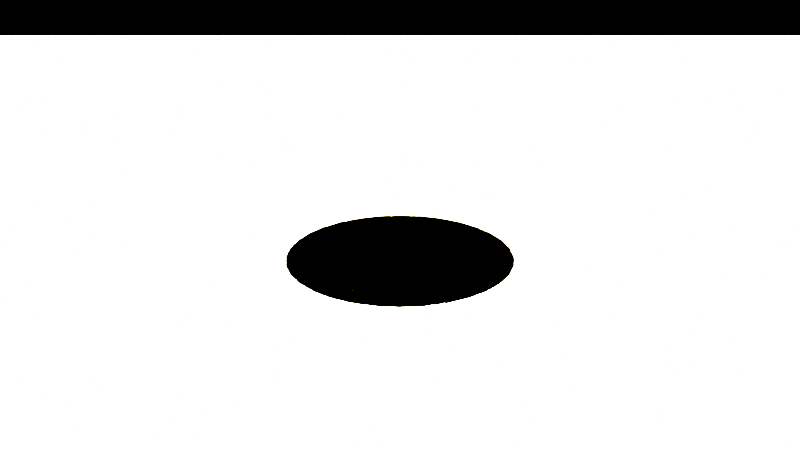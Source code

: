 # Source: kings_regret.blend  (saved by Blender 5.1.30; exported with 4.5.12 LTS)
import bpy
from mathutils import Matrix  # noqa: F401  (used for matrix-valued properties, if any)

bpy.ops.wm.read_factory_settings(use_empty=True)
scene = bpy.context.scene
scene.name = 'Scene'

# ---- collections
col_collection = bpy.data.collections.new('Collection'); scene.collection.children.link(col_collection)
col_kingsregret = bpy.data.collections.new('KingsRegret'); scene.collection.children.link(col_kingsregret)
col_act1_goldenera = bpy.data.collections.new('Act1_GoldenEra'); col_kingsregret.children.link(col_act1_goldenera)
col_shot_01_fadein_establish = bpy.data.collections.new('Shot_01_FadeIn_Establish'); col_act1_goldenera.children.link(col_shot_01_fadein_establish)
col_shot_02_dolly_table = bpy.data.collections.new('Shot_02_Dolly_Table'); col_act1_goldenera.children.link(col_shot_02_dolly_table)
col_shot_03_hands_token = bpy.data.collections.new('Shot_03_Hands_Token'); col_act1_goldenera.children.link(col_shot_03_hands_token)
col_shot_04_twoshot = bpy.data.collections.new('Shot_04_TwoShot'); col_act1_goldenera.children.link(col_shot_04_twoshot)
col_shot_05_eyesmeeting_peak = bpy.data.collections.new('Shot_05_EyesMeeting_PEAK'); col_act1_goldenera.children.link(col_shot_05_eyesmeeting_peak)
col_shot_09_flashback_smile = bpy.data.collections.new('Shot_09_Flashback_Smile'); col_act1_goldenera.children.link(col_shot_09_flashback_smile)
col_act2_transgression = bpy.data.collections.new('Act2_Transgression'); col_kingsregret.children.link(col_act2_transgression)
col_shot_06_lightingshift = bpy.data.collections.new('Shot_06_LightingShift'); col_act2_transgression.children.link(col_shot_06_lightingshift)
col_shot_07_hereaches = bpy.data.collections.new('Shot_07_HeReaches'); col_act2_transgression.children.link(col_shot_07_hereaches)
col_shot_08_vanishing_token = bpy.data.collections.new('Shot_08_Vanishing_Token'); col_act2_transgression.children.link(col_shot_08_vanishing_token)
col_act3_penance = bpy.data.collections.new('Act3_Penance'); col_kingsregret.children.link(col_act3_penance)
col_shot_10_rain_walk = bpy.data.collections.new('Shot_10_Rain_Walk'); col_act3_penance.children.link(col_shot_10_rain_walk)
col_shot_11_dream_vision = bpy.data.collections.new('Shot_11_Dream_Vision'); col_act3_penance.children.link(col_shot_11_dream_vision)
col_shot_12_meditation = bpy.data.collections.new('Shot_12_Meditation'); col_act3_penance.children.link(col_shot_12_meditation)
col_shot_13_montage = bpy.data.collections.new('Shot_13_Montage'); col_act3_penance.children.link(col_shot_13_montage)
col_shot_14_dream_peak = bpy.data.collections.new('Shot_14_Dream_Peak'); col_act3_penance.children.link(col_shot_14_dream_peak)
col_act4_rebirth = bpy.data.collections.new('Act4_Rebirth'); col_kingsregret.children.link(col_act4_rebirth)
col_shot_15_kumari_appears_peak = bpy.data.collections.new('Shot_15_Kumari_Appears_PEAK'); col_act4_rebirth.children.link(col_shot_15_kumari_appears_peak)
col_shot_16_people_bow = bpy.data.collections.new('Shot_16_People_Bow'); col_act4_rebirth.children.link(col_shot_16_people_bow)
col_shot_17_epilogue_token = bpy.data.collections.new('Shot_17_Epilogue_Token'); col_act4_rebirth.children.link(col_shot_17_epilogue_token)
col_cameras = bpy.data.collections.new('Cameras'); col_kingsregret.children.link(col_cameras)
col_lights = bpy.data.collections.new('Lights'); col_kingsregret.children.link(col_lights)
col_reference = bpy.data.collections.new('Reference'); col_kingsregret.children.link(col_reference)

# ---- materials (node trees are filled in below, after node groups)
mat_c_gold_trim = bpy.data.materials.new('C_Gold_Trim')

# ---- material node trees
mat_c_gold_trim.use_nodes = True; mat_c_gold_trim.node_tree.nodes.clear()
_N = mat_c_gold_trim.node_tree.nodes; _L = mat_c_gold_trim.node_tree.links
n0 = _N.new('ShaderNodeBsdfPrincipled'); n0.name = 'Principled BSDF'; n0.location = (-200, 100)
n0.inputs[0].default_value = (0.831, 0.686, 0.216, 1.0)
n1 = _N.new('ShaderNodeOutputMaterial'); n1.name = 'Material Output'; n1.location = (200, 100)
_L.new(n0.outputs[0], n1.inputs[0])
n1.is_active_output = True

# ---- world
world_world = bpy.data.worlds.new('World'); scene.world = world_world
world_world.use_nodes = True; world_world.node_tree.nodes.clear()
_N = world_world.node_tree.nodes; _L = world_world.node_tree.links
n0 = _N.new('ShaderNodeOutputWorld'); n0.name = 'World Output'; n0.location = (200, 100)
n1 = _N.new('ShaderNodeBackground'); n1.name = 'Background'; n1.location = (-200, 100)
n1.inputs[0].default_value = (0.0, 0.0, 0.0, 1.0)
n1.inputs[1].default_value = 0.0
_L.new(n1.outputs[0], n0.inputs[0])
n0.is_active_output = True
world_world.color = (0.05088, 0.05088, 0.05088)
world_world.sun_shadow_jitter_overblur = 0.0

# ---- cameras
cam_camera = bpy.data.cameras.new('Camera')
cam_camera.clip_end = 100.0
cam_camera.ortho_scale = 7.314
cam_cam_s01_fadein_establish = bpy.data.cameras.new('Cam_S01_FadeIn_Establish')
cam_cam_s01_fadein_establish.lens = 35.0
cam_cam_s02_dolly_table = bpy.data.cameras.new('Cam_S02_Dolly_Table')
cam_cam_s03_hands_token = bpy.data.cameras.new('Cam_S03_Hands_Token')
cam_cam_s04_twoshot = bpy.data.cameras.new('Cam_S04_TwoShot')
cam_cam_s05_eyesmeeting_peak = bpy.data.cameras.new('Cam_S05_EyesMeeting_PEAK')
cam_cam_s05_eyesmeeting_peak.lens = 85.0
cam_cam_s09_flashback_smile = bpy.data.cameras.new('Cam_S09_Flashback_Smile')
cam_cam_s09_flashback_smile.lens = 85.0
cam_cam_s06_lightingshift = bpy.data.cameras.new('Cam_S06_LightingShift')
cam_cam_s06_lightingshift.lens = 85.0
cam_cam_s07_hereaches = bpy.data.cameras.new('Cam_S07_HeReaches')
cam_cam_s08_vanishing_token = bpy.data.cameras.new('Cam_S08_Vanishing_Token')
cam_cam_s10_rain_walk = bpy.data.cameras.new('Cam_S10_Rain_Walk')
cam_cam_s11_dream_vision = bpy.data.cameras.new('Cam_S11_Dream_Vision')
cam_cam_s12_meditation = bpy.data.cameras.new('Cam_S12_Meditation')
cam_cam_s13_montage = bpy.data.cameras.new('Cam_S13_Montage')
cam_cam_s13_montage.lens = 85.0
cam_cam_s14_dream_peak = bpy.data.cameras.new('Cam_S14_Dream_Peak')
cam_cam_s15_kumari_appears_peak = bpy.data.cameras.new('Cam_S15_Kumari_Appears_PEAK')
cam_cam_s16_people_bow = bpy.data.cameras.new('Cam_S16_People_Bow')
cam_cam_s16_people_bow.lens = 35.0
cam_cam_s17_epilogue_token = bpy.data.cameras.new('Cam_S17_Epilogue_Token')
cam_camera_master = bpy.data.cameras.new('Camera_Master')

# ---- lights
light_light = bpy.data.lights.new('Light', 'POINT')
light_light.energy = 1000.0
light_light.shadow_soft_size = 0.1
light_l1_key = bpy.data.lights.new('L1_Key', 'SUN')
light_l1_key.color = (1.0, 0.9, 0.5)
light_l1_key.energy = 1500.0
light_l1_fill = bpy.data.lights.new('L1_Fill', 'SUN')
light_l1_fill.color = (0.95, 0.85, 0.7)
light_l1_fill.energy = 600.0
light_l1_rim = bpy.data.lights.new('L1_Rim', 'POINT')
light_l1_rim.color = (1.0, 0.8, 0.3)
light_l1_rim.energy = 500.0
light_l2_key = bpy.data.lights.new('L2_Key', 'SUN')
light_l2_key.color = (0.6, 0.8, 1.0)
light_l2_key.energy = 1000.0
light_l2_fill = bpy.data.lights.new('L2_Fill', 'SUN')
light_l2_fill.color = (0.7, 0.8, 0.9)
light_l2_fill.energy = 200.0
light_l3_lamp = bpy.data.lights.new('L3_Lamp', 'POINT')
light_l3_lamp.color = (1.0, 0.7, 0.3)
light_l3_lamp.energy = 800.0
light_l3_ambient = bpy.data.lights.new('L3_Ambient', 'SUN')
light_l3_ambient.color = (0.5, 0.6, 0.7)
light_l3_ambient.energy = 100.0
light_l4_key = bpy.data.lights.new('L4_Key', 'SUN')
light_l4_key.color = (1.0, 0.85, 0.6)
light_l4_key.energy = 1200.0
light_l4_fill = bpy.data.lights.new('L4_Fill', 'SUN')
light_l4_fill.color = (0.85, 0.75, 0.95)
light_l4_fill.energy = 700.0

# ---- meshes
me_ref_gametable_mesh = bpy.data.meshes.new('REF_GameTable_Mesh')
me_ref_gametable_mesh.from_pydata([(0.0, 0.9, 0.0), (0.0, 0.9, 0.0), (-0.1756, 0.8827, 0.0), (-0.3444, 0.8315, 0.0), (-0.5, 0.7483, 0.0), (-0.6364, 0.6364, 0.0), (-0.7483, 0.5, 0.0), (-0.8315, 0.3444, 0.0), (-0.8827, 0.1756, 0.0), (-0.9, 0.0, 0.0), (-0.8827, -0.1756, 0.0), (-0.8315, -0.3444, 0.0), (-0.7483, -0.5, 0.0), (-0.6364, -0.6364, 0.0), (-0.5, -0.7483, 0.0), (-0.3444, -0.8315, 0.0), (-0.1756, -0.8827, 0.0), (0.0, -0.9, 0.0), (0.1756, -0.8827, 0.0), (0.3444, -0.8315, 0.0), (0.5, -0.7483, 0.0), (0.6364, -0.6364, 0.0), (0.7483, -0.5, 0.0), (0.8315, -0.3444, 0.0), (0.8827, -0.1756, 0.0), (0.9, 0.0, 0.0), (0.8827, 0.1756, 0.0), (0.8315, 0.3444, 0.0), (0.7483, 0.5, 0.0), (0.6364, 0.6364, 0.0), (0.5, 0.7483, 0.0), (0.3444, 0.8315, 0.0), (0.1756, 0.8827, 0.0), (-0.1756, 0.8827, 0.0), (-0.3444, 0.8315, 0.0), (-0.5, 0.7483, 0.0), (-0.6364, 0.6364, 0.0), (-0.7483, 0.5, 0.0), (-0.8315, 0.3444, 0.0), (-0.8827, 0.1756, 0.0), (-0.9, 0.0, 0.0), (-0.8827, -0.1756, 0.0), (-0.8315, -0.3444, 0.0), (-0.7483, -0.5, 0.0), (-0.6364, -0.6364, 0.0), (-0.5, -0.7483, 0.0), (-0.3444, -0.8315, 0.0), (-0.1756, -0.8827, 0.0), (0.0, -0.9, 0.0), (0.1756, -0.8827, 0.0), (0.3444, -0.8315, 0.0), (0.5, -0.7483, 0.0), (0.6364, -0.6364, 0.0), (0.7483, -0.5, 0.0), (0.8315, -0.3444, 0.0), (0.8827, -0.1756, 0.0), (0.9, 0.0, 0.0), (0.8827, 0.1756, 0.0), (0.8315, 0.3444, 0.0), (0.7483, 0.5, 0.0), (0.6364, 0.6364, 0.0), (0.5, 0.7483, 0.0), (0.3444, 0.8315, 0.0), (0.1756, 0.8827, 0.0)], [], [(7, 8, 39, 38), (1, 2, 33, 0), (20, 21, 52, 51), (13, 14, 45, 44), (6, 7, 38, 37), (26, 27, 58, 57), (19, 20, 51, 50), (12, 13, 44, 43), (32, 1, 0, 63), (5, 6, 37, 36), (25, 26, 57, 56), (18, 19, 50, 49), (11, 12, 43, 42), (31, 32, 63, 62), (4, 5, 36, 35), (24, 25, 56, 55), (17, 18, 49, 48), (10, 11, 42, 41), (30, 31, 62, 61), (3, 4, 35, 34), (23, 24, 55, 54), (16, 17, 48, 47), (9, 10, 41, 40), (29, 30, 61, 60), (2, 3, 34, 33), (22, 23, 54, 53), (15, 16, 47, 46), (8, 9, 40, 39), (28, 29, 60, 59), (21, 22, 53, 52), (0, 33, 34, 35, 36, 37, 38, 39, 40, 41, 42, 43, 44, 45, 46, 47, 48, 49, 50, 51, 52, 53, 54, 55, 56, 57, 58, 59, 60, 61, 62, 63), (27, 28, 59, 58), (1, 32, 31, 30, 29, 28, 27, 26, 25, 24, 23, 22, 21, 20, 19, 18, 17, 16, 15, 14, 13, 12, 11, 10, 9, 8, 7, 6, 5, 4, 3, 2), (14, 15, 46, 45)])
me_ref_gametable_mesh.materials.append(mat_c_gold_trim)
me_ref_gametable_mesh.update()
me_ref_floor_mesh = bpy.data.meshes.new('REF_Floor_Mesh')
me_ref_floor_mesh.from_pydata([(-8.0, -8.0, 0.0), (8.0, -8.0, 0.0), (-8.0, 8.0, 0.0), (8.0, 8.0, 0.0)], [], [(0, 1, 3, 2)])
me_ref_floor_mesh.update()

# ---- objects
ob_light = bpy.data.objects.new('Light', light_light)
ob_camera = bpy.data.objects.new('Camera', cam_camera)
ob_gp_s01_fadein_establish = bpy.data.objects.new('GP_S01_FadeIn_Establish', None)
ob_cam_s01_fadein_establish = bpy.data.objects.new('Cam_S01_FadeIn_Establish', cam_cam_s01_fadein_establish)
ob_gp_s02_dolly_table = bpy.data.objects.new('GP_S02_Dolly_Table', None)
ob_cam_s02_dolly_table = bpy.data.objects.new('Cam_S02_Dolly_Table', cam_cam_s02_dolly_table)
ob_gp_s03_hands_token = bpy.data.objects.new('GP_S03_Hands_Token', None)
ob_cam_s03_hands_token = bpy.data.objects.new('Cam_S03_Hands_Token', cam_cam_s03_hands_token)
ob_gp_s04_twoshot = bpy.data.objects.new('GP_S04_TwoShot', None)
ob_cam_s04_twoshot = bpy.data.objects.new('Cam_S04_TwoShot', cam_cam_s04_twoshot)
ob_gp_s05_eyesmeeting_peak = bpy.data.objects.new('GP_S05_EyesMeeting_PEAK', None)
ob_cam_s05_eyesmeeting_peak = bpy.data.objects.new('Cam_S05_EyesMeeting_PEAK', cam_cam_s05_eyesmeeting_peak)
ob_gp_s09_flashback_smile = bpy.data.objects.new('GP_S09_Flashback_Smile', None)
ob_cam_s09_flashback_smile = bpy.data.objects.new('Cam_S09_Flashback_Smile', cam_cam_s09_flashback_smile)
ob_gp_s06_lightingshift = bpy.data.objects.new('GP_S06_LightingShift', None)
ob_cam_s06_lightingshift = bpy.data.objects.new('Cam_S06_LightingShift', cam_cam_s06_lightingshift)
ob_gp_s07_hereaches = bpy.data.objects.new('GP_S07_HeReaches', None)
ob_cam_s07_hereaches = bpy.data.objects.new('Cam_S07_HeReaches', cam_cam_s07_hereaches)
ob_gp_s08_vanishing_token = bpy.data.objects.new('GP_S08_Vanishing_Token', None)
ob_cam_s08_vanishing_token = bpy.data.objects.new('Cam_S08_Vanishing_Token', cam_cam_s08_vanishing_token)
ob_gp_s10_rain_walk = bpy.data.objects.new('GP_S10_Rain_Walk', None)
ob_cam_s10_rain_walk = bpy.data.objects.new('Cam_S10_Rain_Walk', cam_cam_s10_rain_walk)
ob_gp_s11_dream_vision = bpy.data.objects.new('GP_S11_Dream_Vision', None)
ob_cam_s11_dream_vision = bpy.data.objects.new('Cam_S11_Dream_Vision', cam_cam_s11_dream_vision)
ob_gp_s12_meditation = bpy.data.objects.new('GP_S12_Meditation', None)
ob_cam_s12_meditation = bpy.data.objects.new('Cam_S12_Meditation', cam_cam_s12_meditation)
ob_gp_s13_montage = bpy.data.objects.new('GP_S13_Montage', None)
ob_cam_s13_montage = bpy.data.objects.new('Cam_S13_Montage', cam_cam_s13_montage)
ob_gp_s14_dream_peak = bpy.data.objects.new('GP_S14_Dream_Peak', None)
ob_cam_s14_dream_peak = bpy.data.objects.new('Cam_S14_Dream_Peak', cam_cam_s14_dream_peak)
ob_gp_s15_kumari_appears_peak = bpy.data.objects.new('GP_S15_Kumari_Appears_PEAK', None)
ob_cam_s15_kumari_appears_peak = bpy.data.objects.new('Cam_S15_Kumari_Appears_PEAK', cam_cam_s15_kumari_appears_peak)
ob_gp_s16_people_bow = bpy.data.objects.new('GP_S16_People_Bow', None)
ob_cam_s16_people_bow = bpy.data.objects.new('Cam_S16_People_Bow', cam_cam_s16_people_bow)
ob_gp_s17_epilogue_token = bpy.data.objects.new('GP_S17_Epilogue_Token', None)
ob_cam_s17_epilogue_token = bpy.data.objects.new('Cam_S17_Epilogue_Token', cam_cam_s17_epilogue_token)
ob_camera_master = bpy.data.objects.new('Camera_Master', cam_camera_master)
ob_l1_key = bpy.data.objects.new('L1_Key', light_l1_key)
ob_l1_fill = bpy.data.objects.new('L1_Fill', light_l1_fill)
ob_l1_rim = bpy.data.objects.new('L1_Rim', light_l1_rim)
ob_l2_key = bpy.data.objects.new('L2_Key', light_l2_key)
ob_l2_fill = bpy.data.objects.new('L2_Fill', light_l2_fill)
ob_l3_lamp = bpy.data.objects.new('L3_Lamp', light_l3_lamp)
ob_l3_ambient = bpy.data.objects.new('L3_Ambient', light_l3_ambient)
ob_l4_key = bpy.data.objects.new('L4_Key', light_l4_key)
ob_l4_fill = bpy.data.objects.new('L4_Fill', light_l4_fill)
ob_ref_gametable = bpy.data.objects.new('REF_GameTable', me_ref_gametable_mesh)
ob_ref_floor = bpy.data.objects.new('REF_Floor', me_ref_floor_mesh)
ob_ref_kingposition = bpy.data.objects.new('REF_KingPosition', None)
ob_ref_talejuposition = bpy.data.objects.new('REF_TalejuPosition', None)

# ---- transforms, parenting, visibility, modifiers, constraints
ob_light.location = (4.076, 1.005, 5.904)
ob_light.rotation_euler = (0.6503, 0.05522, 1.866)
ob_light.lock_rotations_4d = False
ob_light.empty_display_type = 'ARROWS'
ob_light.color = (0.0, 0.0, 0.0, 0.0)
ob_light.lineart.crease_threshold = 0.0
ob_camera.location = (7.359, -6.926, 4.958)
ob_camera.rotation_euler = (1.109, 0.0, 0.8149)
ob_camera.lock_rotations_4d = False
ob_camera.empty_display_type = 'ARROWS'
ob_camera.color = (0.0, 0.0, 0.0, 0.0)
ob_camera.display_type = 'WIRE'
ob_camera.lineart.crease_threshold = 0.0
ob_gp_s01_fadein_establish.location = (0.0, 0.0, 0.0)
ob_gp_s01_fadein_establish.empty_image_offset = (0.0, 0.0)
ob_gp_s01_fadein_establish.use_grease_pencil_lights = True
ob_cam_s01_fadein_establish.location = (0.0, -12.0, 5.0)
ob_cam_s01_fadein_establish.rotation_euler = (1.187, 0.0, 0.0)
ob_gp_s02_dolly_table.location = (0.0, 0.0, 0.0)
ob_gp_s02_dolly_table.empty_image_offset = (0.0, 0.0)
ob_gp_s02_dolly_table.use_grease_pencil_lights = True
ob_cam_s02_dolly_table.location = (0.0, -9.0, 4.0)
ob_cam_s02_dolly_table.rotation_euler = (1.222, 0.0, 0.0)
ob_gp_s03_hands_token.location = (0.0, 0.0, 0.0)
ob_gp_s03_hands_token.empty_image_offset = (0.0, 0.0)
ob_gp_s03_hands_token.use_grease_pencil_lights = True
ob_cam_s03_hands_token.location = (0.2, -6.5, 3.0)
ob_cam_s03_hands_token.rotation_euler = (1.257, 0.0, 0.0)
ob_gp_s04_twoshot.location = (0.0, 0.0, 0.0)
ob_gp_s04_twoshot.empty_image_offset = (0.0, 0.0)
ob_gp_s04_twoshot.use_grease_pencil_lights = True
ob_cam_s04_twoshot.location = (0.2, -6.5, 3.0)
ob_cam_s04_twoshot.rotation_euler = (1.257, 0.0, 0.0)
ob_gp_s05_eyesmeeting_peak.location = (0.0, 0.0, 0.0)
ob_gp_s05_eyesmeeting_peak.empty_image_offset = (0.0, 0.0)
ob_gp_s05_eyesmeeting_peak.use_grease_pencil_lights = True
ob_cam_s05_eyesmeeting_peak.location = (0.0, -4.0, 2.5)
ob_cam_s05_eyesmeeting_peak.rotation_euler = (1.309, 0.0, 0.0)
ob_gp_s09_flashback_smile.location = (0.0, 0.0, 0.0)
ob_gp_s09_flashback_smile.empty_image_offset = (0.0, 0.0)
ob_gp_s09_flashback_smile.use_grease_pencil_lights = True
ob_cam_s09_flashback_smile.location = (0.0, -4.0, 2.5)
ob_cam_s09_flashback_smile.rotation_euler = (1.309, 0.0, 0.0)
ob_gp_s06_lightingshift.location = (0.0, 0.0, 0.0)
ob_gp_s06_lightingshift.empty_image_offset = (0.0, 0.0)
ob_gp_s06_lightingshift.use_grease_pencil_lights = True
ob_cam_s06_lightingshift.location = (0.0, -4.0, 2.5)
ob_cam_s06_lightingshift.rotation_euler = (1.309, 0.0, 0.0)
ob_gp_s07_hereaches.location = (0.0, 0.0, 0.0)
ob_gp_s07_hereaches.empty_image_offset = (0.0, 0.0)
ob_gp_s07_hereaches.use_grease_pencil_lights = True
ob_cam_s07_hereaches.location = (0.2, -6.5, 3.0)
ob_cam_s07_hereaches.rotation_euler = (1.257, 0.0, 0.0)
ob_gp_s08_vanishing_token.location = (0.0, 0.0, 0.0)
ob_gp_s08_vanishing_token.empty_image_offset = (0.0, 0.0)
ob_gp_s08_vanishing_token.use_grease_pencil_lights = True
ob_cam_s08_vanishing_token.location = (0.0, -5.0, 3.0)
ob_cam_s08_vanishing_token.rotation_euler = (1.257, 0.0, 0.0)
ob_gp_s10_rain_walk.location = (0.0, 0.0, 0.0)
ob_gp_s10_rain_walk.empty_image_offset = (0.0, 0.0)
ob_gp_s10_rain_walk.use_grease_pencil_lights = True
ob_cam_s10_rain_walk.location = (-3.0, -6.0, 2.8)
ob_cam_s10_rain_walk.rotation_euler = (1.292, 0.0, 0.2618)
ob_gp_s11_dream_vision.location = (0.0, 0.0, 0.0)
ob_gp_s11_dream_vision.empty_image_offset = (0.0, 0.0)
ob_gp_s11_dream_vision.use_grease_pencil_lights = True
ob_cam_s11_dream_vision.location = (0.5, -5.5, 2.5)
ob_cam_s11_dream_vision.rotation_euler = (1.309, 0.0, -0.08727)
ob_gp_s12_meditation.location = (0.0, 0.0, 0.0)
ob_gp_s12_meditation.empty_image_offset = (0.0, 0.0)
ob_gp_s12_meditation.use_grease_pencil_lights = True
ob_cam_s12_meditation.location = (0.5, -5.5, 2.5)
ob_cam_s12_meditation.rotation_euler = (1.309, 0.0, -0.08727)
ob_gp_s13_montage.location = (0.0, 0.0, 0.0)
ob_gp_s13_montage.empty_image_offset = (0.0, 0.0)
ob_gp_s13_montage.use_grease_pencil_lights = True
ob_cam_s13_montage.location = (0.0, -2.5, 1.8)
ob_cam_s13_montage.rotation_euler = (1.396, 0.0, 0.0)
ob_gp_s14_dream_peak.location = (0.0, 0.0, 0.0)
ob_gp_s14_dream_peak.empty_image_offset = (0.0, 0.0)
ob_gp_s14_dream_peak.use_grease_pencil_lights = True
ob_cam_s14_dream_peak.location = (0.0, -6.0, 2.5)
ob_cam_s14_dream_peak.rotation_euler = (1.257, 0.0, 0.0)
ob_gp_s15_kumari_appears_peak.location = (0.0, 0.0, 0.0)
ob_gp_s15_kumari_appears_peak.empty_image_offset = (0.0, 0.0)
ob_gp_s15_kumari_appears_peak.use_grease_pencil_lights = True
ob_cam_s15_kumari_appears_peak.location = (-3.0, -6.0, 2.8)
ob_cam_s15_kumari_appears_peak.rotation_euler = (1.292, 0.0, 0.2618)
ob_gp_s16_people_bow.location = (0.0, 0.0, 0.0)
ob_gp_s16_people_bow.empty_image_offset = (0.0, 0.0)
ob_gp_s16_people_bow.use_grease_pencil_lights = True
ob_cam_s16_people_bow.location = (0.0, -12.0, 5.0)
ob_cam_s16_people_bow.rotation_euler = (1.187, 0.0, 0.0)
ob_gp_s17_epilogue_token.location = (0.0, 0.0, 0.0)
ob_gp_s17_epilogue_token.empty_image_offset = (0.0, 0.0)
ob_gp_s17_epilogue_token.use_grease_pencil_lights = True
ob_cam_s17_epilogue_token.location = (0.0, -5.0, 3.0)
ob_cam_s17_epilogue_token.rotation_euler = (1.257, 0.0, 0.0)
ob_camera_master.location = (0.0, -8.0, 3.5)
ob_camera_master.rotation_euler = (1.187, 0.0, 0.0)
ob_l1_key.location = (5.0, -5.0, 4.0)
ob_l1_key.rotation_euler = (0.7854, 0.0, 0.7854)
ob_l1_fill.location = (-3.0, 3.0, 3.0)
ob_l1_fill.rotation_euler = (1.047, 0.0, -1.047)
ob_l1_rim.location = (-6.0, 0.0, 2.0)
ob_l2_key.location = (8.0, -2.0, 3.0)
ob_l2_key.rotation_euler = (1.222, 0.0, 0.5236)
ob_l2_key.hide_viewport = True
ob_l2_key.hide_render = True
ob_l2_fill.location = (-1.0, 1.0, 1.0)
ob_l2_fill.rotation_euler = (1.396, 0.0, -0.3491)
ob_l2_fill.hide_viewport = True
ob_l2_fill.hide_render = True
ob_l3_lamp.location = (2.0, 2.0, 1.5)
ob_l3_lamp.hide_viewport = True
ob_l3_lamp.hide_render = True
ob_l3_ambient.location = (0.0, 0.0, 5.0)
ob_l3_ambient.rotation_euler = (1.571, 0.0, 0.0)
ob_l3_ambient.hide_viewport = True
ob_l3_ambient.hide_render = True
ob_l4_key.location = (6.0, -6.0, 1.5)
ob_l4_key.rotation_euler = (1.396, 0.0, 0.7854)
ob_l4_key.hide_viewport = True
ob_l4_key.hide_render = True
ob_l4_fill.location = (-3.0, 3.0, 3.0)
ob_l4_fill.rotation_euler = (1.047, 0.0, -0.7854)
ob_l4_fill.hide_viewport = True
ob_l4_fill.hide_render = True
ob_ref_gametable.location = (0.0, 0.0, 0.0)
ob_ref_floor.location = (0.0, 0.0, 0.0)
ob_ref_kingposition.location = (-1.2, 0.0, 0.0)
ob_ref_kingposition.empty_display_type = 'CIRCLE'
ob_ref_kingposition.empty_display_size = 0.5
ob_ref_talejuposition.location = (1.2, 0.0, 0.0)
ob_ref_talejuposition.empty_display_type = 'CIRCLE'
ob_ref_talejuposition.empty_display_size = 0.5

# ---- collection membership
col_collection.objects.link(ob_light)
col_collection.objects.link(ob_camera)
col_shot_01_fadein_establish.objects.link(ob_gp_s01_fadein_establish)
col_shot_01_fadein_establish.objects.link(ob_cam_s01_fadein_establish)
col_shot_02_dolly_table.objects.link(ob_gp_s02_dolly_table)
col_shot_02_dolly_table.objects.link(ob_cam_s02_dolly_table)
col_shot_03_hands_token.objects.link(ob_gp_s03_hands_token)
col_shot_03_hands_token.objects.link(ob_cam_s03_hands_token)
col_shot_04_twoshot.objects.link(ob_gp_s04_twoshot)
col_shot_04_twoshot.objects.link(ob_cam_s04_twoshot)
col_shot_05_eyesmeeting_peak.objects.link(ob_gp_s05_eyesmeeting_peak)
col_shot_05_eyesmeeting_peak.objects.link(ob_cam_s05_eyesmeeting_peak)
col_shot_09_flashback_smile.objects.link(ob_gp_s09_flashback_smile)
col_shot_09_flashback_smile.objects.link(ob_cam_s09_flashback_smile)
col_shot_06_lightingshift.objects.link(ob_gp_s06_lightingshift)
col_shot_06_lightingshift.objects.link(ob_cam_s06_lightingshift)
col_shot_07_hereaches.objects.link(ob_gp_s07_hereaches)
col_shot_07_hereaches.objects.link(ob_cam_s07_hereaches)
col_shot_08_vanishing_token.objects.link(ob_gp_s08_vanishing_token)
col_shot_08_vanishing_token.objects.link(ob_cam_s08_vanishing_token)
col_shot_10_rain_walk.objects.link(ob_gp_s10_rain_walk)
col_shot_10_rain_walk.objects.link(ob_cam_s10_rain_walk)
col_shot_11_dream_vision.objects.link(ob_gp_s11_dream_vision)
col_shot_11_dream_vision.objects.link(ob_cam_s11_dream_vision)
col_shot_12_meditation.objects.link(ob_gp_s12_meditation)
col_shot_12_meditation.objects.link(ob_cam_s12_meditation)
col_shot_13_montage.objects.link(ob_gp_s13_montage)
col_shot_13_montage.objects.link(ob_cam_s13_montage)
col_shot_14_dream_peak.objects.link(ob_gp_s14_dream_peak)
col_shot_14_dream_peak.objects.link(ob_cam_s14_dream_peak)
col_shot_15_kumari_appears_peak.objects.link(ob_gp_s15_kumari_appears_peak)
col_shot_15_kumari_appears_peak.objects.link(ob_cam_s15_kumari_appears_peak)
col_shot_16_people_bow.objects.link(ob_gp_s16_people_bow)
col_shot_16_people_bow.objects.link(ob_cam_s16_people_bow)
col_shot_17_epilogue_token.objects.link(ob_gp_s17_epilogue_token)
col_shot_17_epilogue_token.objects.link(ob_cam_s17_epilogue_token)
col_cameras.objects.link(ob_camera_master)
col_lights.objects.link(ob_l1_key)
col_lights.objects.link(ob_l1_fill)
col_lights.objects.link(ob_l1_rim)
col_lights.objects.link(ob_l2_key)
col_lights.objects.link(ob_l2_fill)
col_lights.objects.link(ob_l3_lamp)
col_lights.objects.link(ob_l3_ambient)
col_lights.objects.link(ob_l4_key)
col_lights.objects.link(ob_l4_fill)
col_reference.objects.link(ob_ref_gametable)
col_reference.objects.link(ob_ref_floor)
col_reference.objects.link(ob_ref_kingposition)
col_reference.objects.link(ob_ref_talejuposition)

# ---- scene / render settings (as saved in the file)
scene.camera = ob_camera_master
scene.frame_start = 1; scene.frame_end = 7200; scene.frame_set(406)
scene.render.engine = 'BLENDER_EEVEE_NEXT'
scene.render.bake_bias = 0.0
scene.render.bake_samples = 0
scene.cycles.sampling_pattern = 'TABULATED_SOBOL'
scene.eevee.use_volume_custom_range = False
bpy.context.view_layer.update()

